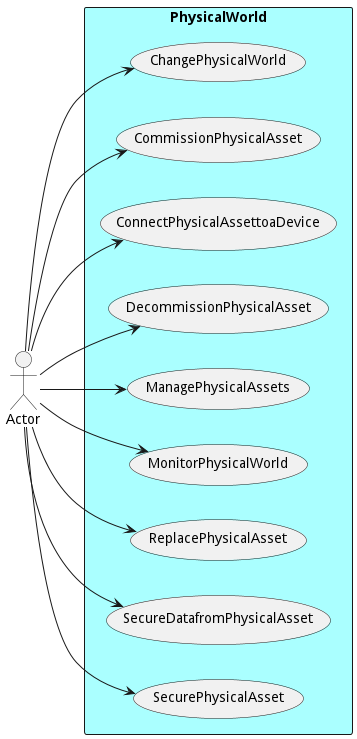

The diagram above was rendered by PlantUML. Its source (embedded in the PNG):
@startuml

left to right direction
Actor "Actor" as Actor
Actor "Actor" as Actor
Actor "Actor" as Actor
Actor "Actor" as Actor
Actor "Actor" as Actor
Actor "Actor" as Actor
Actor "Actor" as Actor
Actor "Actor" as Actor
Actor "Actor" as Actor


rectangle "PhysicalWorld" #aaffff {
usecase "ChangePhysicalWorld" as ChangePhysicalWorld
    Actor --> ChangePhysicalWorld
    usecase "CommissionPhysicalAsset" as CommissionPhysicalAsset
    Actor --> CommissionPhysicalAsset
    usecase "ConnectPhysicalAssettoaDevice" as ConnectPhysicalAssettoaDevice
    Actor --> ConnectPhysicalAssettoaDevice
    usecase "DecommissionPhysicalAsset" as DecommissionPhysicalAsset
    Actor --> DecommissionPhysicalAsset
    usecase "ManagePhysicalAssets" as ManagePhysicalAssets
    Actor --> ManagePhysicalAssets
    usecase "MonitorPhysicalWorld" as MonitorPhysicalWorld
    Actor --> MonitorPhysicalWorld
    usecase "ReplacePhysicalAsset" as ReplacePhysicalAsset
    Actor --> ReplacePhysicalAsset
    usecase "SecureDatafromPhysicalAsset" as SecureDatafromPhysicalAsset
    Actor --> SecureDatafromPhysicalAsset
    usecase "SecurePhysicalAsset" as SecurePhysicalAsset
    Actor --> SecurePhysicalAsset
    }


@enduml